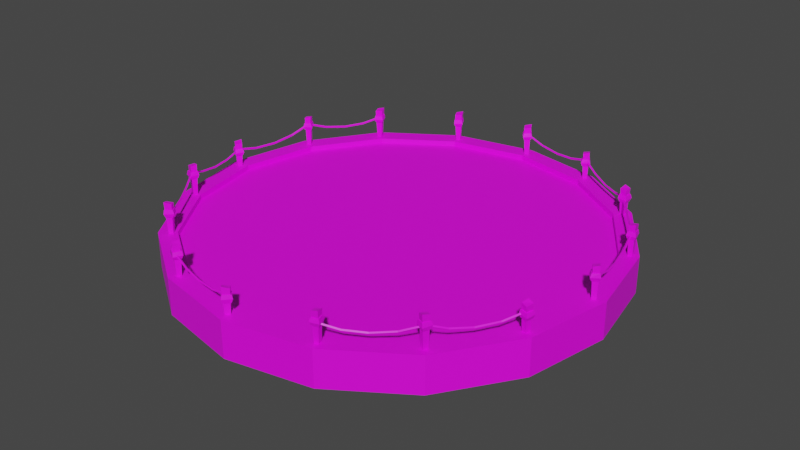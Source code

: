 # Source: platform.blend  (saved by Blender 3.6.13; exported with 4.5.12 LTS)
import bpy
from mathutils import Matrix  # noqa: F401  (used for matrix-valued properties, if any)

bpy.ops.wm.read_factory_settings(use_empty=True)
scene = bpy.context.scene
scene.name = 'Scene'

# ---- collections
col_collection = bpy.data.collections.new('Collection'); scene.collection.children.link(col_collection)

# ---- images (referenced by path relative to the original .blend; pixels are not part of the script)
import os
ASSET_DIR = os.environ.get("B2B_ASSET_DIR", "")  # directory of the original .blend (textures are referenced by path, not embedded)
HERE = os.path.dirname(os.path.abspath(__file__))  # packed textures are extracted next to this script under _unpacked/

def load_image(name, relpath, width, height, colorspace="sRGB"):
    """Load a texture the original file referenced (path relative to the .blend, or extracted next to this script)."""
    p = next((c for c in (os.path.join(HERE, relpath), os.path.join(ASSET_DIR, relpath)) if relpath and os.path.exists(c)), "")
    if p:
        img = bpy.data.images.load(p, check_existing=True)
        img.name = name
    else:  # same state as the original file: an image datablock whose file is absent (Cycles renders it pink)
        img = bpy.data.images.new(name, width, height)
        img.source = "FILE"
        img.filepath = "//" + (relpath or name)
    img.colorspace_settings.name = colorspace
    return img
img_t_platform_png = load_image('t_platform.png', 'textures/t_platform.png', 1024, 1024, 'sRGB')

# ---- materials (node trees are filled in below, after node groups)
mat_m_platform = bpy.data.materials.new('m_Platform')
mat_m_platform.use_transparent_shadow = False

# ---- material node trees
mat_m_platform.use_nodes = True; mat_m_platform.node_tree.nodes.clear()
_N = mat_m_platform.node_tree.nodes; _L = mat_m_platform.node_tree.links
n0 = _N.new('ShaderNodeBsdfPrincipled'); n0.name = 'Principled BSDF'; n0.location = (10, 300)
n0.distribution = 'GGX'
n0.subsurface_method = 'RANDOM_WALK_SKIN'
n0.inputs[3].default_value = 1.45
n0.inputs[27].default_value = (0.0, 0.0, 0.0, 1.0)
n0.inputs[28].default_value = 1.0
n1 = _N.new('ShaderNodeOutputMaterial'); n1.name = 'Material Output'; n1.location = (300, 300)
n2 = _N.new('ShaderNodeTexImage'); n2.name = 'Image Texture'; n2.location = (-280, 273)
n2.image = img_t_platform_png
n2.interpolation = 'Closest'
_L.new(n0.outputs[0], n1.inputs[0])
_L.new(n2.outputs[0], n0.inputs[0])
n1.is_active_output = True

# ---- world
world_world = bpy.data.worlds.new('World'); scene.world = world_world
world_world.use_nodes = True; world_world.node_tree.nodes.clear()
_N = world_world.node_tree.nodes; _L = world_world.node_tree.links
n0 = _N.new('ShaderNodeOutputWorld'); n0.name = 'World Output'; n0.location = (300, 300)
n1 = _N.new('ShaderNodeBackground'); n1.name = 'Background'; n1.location = (10, 300)
n1.inputs[0].default_value = (0.05088, 0.05088, 0.05088, 1.0)
_L.new(n1.outputs[0], n0.inputs[0])
n0.is_active_output = True
world_world.color = (0.05088, 0.05088, 0.05088)
world_world.use_sun_shadow = False
world_world.sun_shadow_jitter_overblur = 0.0

# ---- meshes
me_cylinder = bpy.data.meshes.new('Cylinder')
me_cylinder.from_pydata([(0.0, 30.0, -2.5), (0.0, 30.0, 2.5), (11.48, 27.72, -2.5), (11.48, 27.72, 2.5), (21.21, 21.21, -2.5), (21.21, 21.21, 2.5), (27.72, 11.48, -2.5), (27.72, 11.48, 2.5), (30.0, 0.0, -2.5), (30.0, 0.0, 2.5), (27.72, -11.48, -2.5), (27.72, -11.48, 2.5), (21.21, -21.21, -2.5), (21.21, -21.21, 2.5), (11.48, -27.72, -2.5), (11.48, -27.72, 2.5), (0.0, -30.0, -2.5), (0.0, -30.0, 2.5), (-11.48, -27.72, -2.5), (-11.48, -27.72, 2.5), (-21.21, -21.21, -2.5), (-21.21, -21.21, 2.5), (-27.72, -11.48, -2.5), (-27.72, -11.48, 2.5), (-30.0, 0.0, -2.5), (-30.0, 0.0, 2.5), (-27.72, 11.48, -2.5), (-27.72, 11.48, 2.5), (-21.21, 21.21, -2.5), (-21.21, 21.21, 2.5), (-11.48, 27.72, -2.5), (-11.48, 27.72, 2.5), (10.55, 25.47, 2.5), (5.319e-08, 27.57, 2.5), (19.49, 19.49, 2.5), (25.47, 10.55, 2.5), (27.57, 0.0, 2.5), (25.47, -10.55, 2.5), (19.49, -19.49, 2.5), (10.55, -25.47, 2.5), (5.319e-08, -27.57, 2.5), (-10.55, -25.47, 2.5), (-19.49, -19.49, 2.5), (-25.47, -10.55, 2.5), (-27.57, 0.0, 2.5), (-25.47, 10.55, 2.5), (-19.49, 19.49, 2.5), (-10.55, 25.47, 2.5), (10.55, 25.47, 1.772), (5.26e-08, 27.57, 1.772), (19.49, 19.49, 1.772), (25.47, 10.55, 1.772), (27.57, 0.0, 1.772), (25.47, -10.55, 1.772), (19.49, -19.49, 1.772), (10.55, -25.47, 1.772), (5.26e-08, -27.57, 1.772), (-10.55, -25.47, 1.772), (-19.49, -19.49, 1.772), (-25.47, -10.55, 1.772), (-27.57, 0.0, 1.772), (-25.47, 10.55, 1.772), (-19.49, 19.49, 1.772), (-10.55, 25.47, 1.772), (1.907e-06, 1.907e-06, 1.772)], [], [(0, 1, 3, 2), (2, 3, 5, 4), (4, 5, 7, 6), (6, 7, 9, 8), (8, 9, 11, 10), (10, 11, 13, 12), (12, 13, 15, 14), (14, 15, 17, 16), (16, 17, 19, 18), (18, 19, 21, 20), (20, 21, 23, 22), (22, 23, 25, 24), (24, 25, 27, 26), (26, 27, 29, 28), (11, 9, 36, 37), (28, 29, 31, 30), (30, 31, 1, 0), (36, 35, 51, 52), (21, 19, 41, 42), (31, 29, 46, 47), (7, 5, 34, 35), (17, 15, 39, 40), (27, 25, 44, 45), (3, 1, 33, 32), (13, 11, 37, 38), (23, 21, 42, 43), (1, 31, 47, 33), (9, 7, 35, 36), (19, 17, 40, 41), (29, 27, 45, 46), (5, 3, 32, 34), (15, 13, 38, 39), (25, 23, 43, 44), (58, 54, 64), (44, 43, 59, 60), (37, 36, 52, 53), (45, 44, 60, 61), (38, 37, 53, 54), (46, 45, 61, 62), (39, 38, 54, 55), (47, 46, 62, 63), (40, 39, 55, 56), (32, 33, 49, 48), (33, 47, 63, 49), (41, 40, 56, 57), (34, 32, 48, 50), (42, 41, 57, 58), (35, 34, 50, 51), (43, 42, 58, 59), (50, 48, 49), (49, 63, 62), (62, 61, 60), (60, 59, 58), (58, 57, 56), (56, 55, 54), (54, 53, 52), (52, 51, 50), (50, 49, 62), (62, 60, 58), (58, 56, 54), (54, 52, 50), (50, 62, 64), (64, 54, 50), (64, 62, 58)])
_uv = me_cylinder.uv_layers.new(name='UVMap')
_uv.uv.foreach_set('vector', [0.7812, 0.01172, 0.8262, 0.01172, 0.8262, 0.1035, 0.7812, 0.1035, 0.7812, 0.1035, 0.8262, 0.1035, 0.8262, 0.207, 0.7812, 0.207, 0.7812, 0.207, 0.8262, 0.207, 0.8262, 0.3086, 0.7812, 0.3086, 0.7812, 0.3086, 0.8262, 0.3086, 0.8262, 0.4121, 0.7812, 0.4121, 0.7812, 0.01172, 0.8262, 0.01172, 0.8262, 0.1035, 0.7812, 0.1035, 0.7812, 0.1035, 0.8262, 0.1035, 0.8262, 0.207, 0.7812, 0.207, 0.7812, 0.207, 0.8262, 0.207, 0.8262, 0.3086, 0.7812, 0.3086, 0.7812, 0.3086, 0.8262, 0.3086, 0.8262, 0.4121, 0.7812, 0.4121, 0.7812, 0.01172, 0.8262, 0.01172, 0.8262, 0.1035, 0.7812, 0.1035, 0.7812, 0.1035, 0.8262, 0.1035, 0.8262, 0.207, 0.7812, 0.207, 0.7812, 0.207, 0.8262, 0.207, 0.8262, 0.3086, 0.7812, 0.3086, 0.7812, 0.3086, 0.8262, 0.3086, 0.8262, 0.4121, 0.7812, 0.4121, 0.7812, 0.01172, 0.8262, 0.01172, 0.8262, 0.1035, 0.7812, 0.1035, 0.7812, 0.1035, 0.8262, 0.1035, 0.8262, 0.207, 0.7812, 0.207, 0.8262, 0.1035, 0.8262, 0.01172, 0.8555, 0.01172, 0.8555, 0.1035, 0.7812, 0.207, 0.8262, 0.207, 0.8262, 0.3086, 0.7812, 0.3086, 0.7812, 0.3086, 0.8262, 0.3086, 0.8262, 0.4121, 0.7812, 0.4121, 0.8574, 0.4004, 0.8574, 0.3008, 0.8652, 0.3008, 0.8652, 0.4004, 0.8262, 0.207, 0.8262, 0.1035, 0.8555, 0.1035, 0.8555, 0.207, 0.8262, 0.3086, 0.8262, 0.207, 0.8555, 0.207, 0.8555, 0.3086, 0.8262, 0.3086, 0.8262, 0.207, 0.8555, 0.207, 0.8555, 0.3086, 0.8262, 0.4121, 0.8262, 0.3086, 0.8555, 0.3086, 0.8555, 0.4121, 0.8262, 0.1035, 0.8262, 0.01172, 0.8555, 0.01172, 0.8555, 0.1035, 0.8262, 0.1035, 0.8262, 0.01172, 0.8555, 0.01172, 0.8555, 0.1035, 0.8262, 0.207, 0.8262, 0.1035, 0.8555, 0.1035, 0.8555, 0.207, 0.8262, 0.3086, 0.8262, 0.207, 0.8555, 0.207, 0.8555, 0.3086, 0.8262, 0.4121, 0.8262, 0.3086, 0.8555, 0.3086, 0.8555, 0.4121, 0.8262, 0.4121, 0.8262, 0.3086, 0.8555, 0.3086, 0.8555, 0.4121, 0.8262, 0.1035, 0.8262, 0.01172, 0.8555, 0.01172, 0.8555, 0.1035, 0.8262, 0.207, 0.8262, 0.1035, 0.8555, 0.1035, 0.8555, 0.207, 0.8262, 0.207, 0.8262, 0.1035, 0.8555, 0.1035, 0.8555, 0.207, 0.8262, 0.3086, 0.8262, 0.207, 0.8555, 0.207, 0.8555, 0.3086, 0.8262, 0.4121, 0.8262, 0.3086, 0.8555, 0.3086, 0.8555, 0.4121, 0.7031, 0.5078, 0.9922, 0.7031, 0.75, 0.7461, 0.8574, 0.4004, 0.8574, 0.3008, 0.8652, 0.3008, 0.8652, 0.4004, 0.8574, 0.1133, 0.8574, 0.02344, 0.8652, 0.02344, 0.8652, 0.1133, 0.8574, 0.1133, 0.8574, 0.02344, 0.8652, 0.02344, 0.8652, 0.1133, 0.8574, 0.207, 0.8574, 0.1133, 0.8652, 0.1133, 0.8652, 0.207, 0.8574, 0.207, 0.8574, 0.1133, 0.8652, 0.1133, 0.8652, 0.207, 0.8574, 0.3008, 0.8574, 0.207, 0.8652, 0.207, 0.8652, 0.3008, 0.8574, 0.3008, 0.8574, 0.207, 0.8652, 0.207, 0.8652, 0.3008, 0.8574, 0.4004, 0.8574, 0.3008, 0.8652, 0.3008, 0.8652, 0.4004, 0.8574, 0.1133, 0.8574, 0.02344, 0.8652, 0.02344, 0.8652, 0.1133, 0.8574, 0.4004, 0.8574, 0.3008, 0.8652, 0.3008, 0.8652, 0.4004, 0.8574, 0.1133, 0.8574, 0.02344, 0.8652, 0.02344, 0.8652, 0.1133, 0.8574, 0.207, 0.8574, 0.1133, 0.8652, 0.1133, 0.8652, 0.207, 0.8574, 0.207, 0.8574, 0.1133, 0.8652, 0.1133, 0.8652, 0.207, 0.8574, 0.3008, 0.8574, 0.207, 0.8652, 0.207, 0.8652, 0.3008, 0.8574, 0.3008, 0.8574, 0.207, 0.8652, 0.207, 0.8652, 0.3008, 0.7969, 0.9844, 0.7031, 0.9844, 0.6172, 0.9531, 0.6172, 0.9531, 0.5469, 0.8828, 0.5156, 0.7969, 0.5156, 0.7969, 0.5156, 0.7031, 0.5469, 0.6094, 0.5469, 0.6094, 0.6172, 0.5469, 0.7031, 0.5078, 0.7031, 0.5078, 0.7969, 0.5078, 0.8828, 0.5469, 0.8828, 0.5469, 0.9531, 0.6094, 0.9922, 0.7031, 0.9922, 0.7031, 0.9922, 0.7969, 0.9531, 0.8828, 0.9531, 0.8828, 0.8828, 0.9531, 0.7969, 0.9844, 0.7969, 0.9844, 0.6172, 0.9531, 0.5156, 0.7969, 0.5156, 0.7969, 0.5469, 0.6094, 0.7031, 0.5078, 0.7031, 0.5078, 0.8828, 0.5469, 0.9922, 0.7031, 0.9922, 0.7031, 0.9531, 0.8828, 0.7969, 0.9844, 0.7969, 0.9844, 0.5156, 0.7969, 0.75, 0.7461, 0.75, 0.7461, 0.9922, 0.7031, 0.7969, 0.9844, 0.75, 0.7461, 0.5156, 0.7969, 0.7031, 0.5078])
me_cylinder.materials.append(mat_m_platform)
me_cylinder.update()
me_cube = bpy.data.meshes.new('Cube')
me_cube.from_pydata([(-0.4028, 0.07736, -2.184), (-0.617, 0.1185, 2.184), (0.09206, 0.3997, -2.184), (0.2178, 0.6187, 2.411), (-0.09207, -0.3997, -2.184), (-0.1932, -0.6265, 2.062), (0.4028, -0.07736, -2.184), (0.617, -0.1185, 2.184), (-0.1274, -0.6832, 0.3693), (-0.119, -0.8973, 0.7655), (-0.6511, 0.09403, 0.3693), (-0.878, 0.07227, 0.8956), (0.6498, -0.1595, 0.3693), (0.8798, -0.1952, 0.8458), (0.1262, 0.6177, 0.3693), (0.1967, 0.8188, 0.8458), (-0.1756, -0.7517, 1.312), (-0.7176, 0.06728, 1.407), (0.7138, -0.1571, 1.362), (0.1906, 0.6792, 1.407)], [], [(0, 1, 3, 2), (2, 3, 7, 6), (6, 7, 5, 4), (4, 5, 1, 0), (2, 6, 4, 0), (7, 3, 1, 5), (8, 9, 11, 10), (10, 11, 15, 14), (14, 15, 13, 12), (12, 13, 9, 8), (10, 14, 12, 8), (13, 15, 19, 18), (19, 17, 16, 18), (11, 9, 16, 17), (9, 13, 18, 16), (15, 11, 17, 19)])
_uv = me_cube.uv_layers.new(name='UVMap')
_uv.uv.foreach_set('vector', [0.07617, 0.04492, 0.07617, 0.1641, 0.05273, 0.1641, 0.05273, 0.04492, 0.1504, 0.04492, 0.1504, 0.1641, 0.125, 0.1641, 0.125, 0.04492, 0.125, 0.04492, 0.125, 0.1641, 0.1016, 0.1641, 0.1016, 0.04492, 0.1016, 0.04492, 0.1016, 0.1641, 0.07617, 0.1641, 0.07617, 0.04492, 0.1055, 0.168, 0.1211, 0.168, 0.1211, 0.1836, 0.1055, 0.1836, 0.07617, 0.1934, 0.05273, 0.1934, 0.05273, 0.168, 0.07617, 0.168, 0.1602, 0.1074, 0.1719, 0.1074, 0.1719, 0.1328, 0.1582, 0.1309, 0.1582, 0.1309, 0.1719, 0.1328, 0.1641, 0.1602, 0.1543, 0.1543, 0.1543, 0.04883, 0.1699, 0.04297, 0.1738, 0.07812, 0.1582, 0.08008, 0.1582, 0.08008, 0.1738, 0.07812, 0.1719, 0.1074, 0.1602, 0.1074, 0.07812, 0.168, 0.1035, 0.168, 0.1035, 0.1934, 0.07812, 0.1934, 0.1738, 0.07812, 0.1699, 0.04297, 0.1875, 0.04492, 0.1895, 0.07812, 0.1504, 0.168, 0.1504, 0.1953, 0.123, 0.1953, 0.123, 0.168, 0.1719, 0.1328, 0.1719, 0.1074, 0.1875, 0.1094, 0.1836, 0.1348, 0.1719, 0.1074, 0.1738, 0.07812, 0.1895, 0.07812, 0.1875, 0.1094, 0.1641, 0.1602, 0.1719, 0.1328, 0.1836, 0.1348, 0.1777, 0.1621])
me_cube.materials.append(mat_m_platform)
me_cube.update()
me_cube_001 = bpy.data.meshes.new('Cube.001')
me_cube_001.from_pydata([(-0.258, -0.3476, -1.05), (-0.2805, -0.4562, -0.8966), (-0.2211, -0.1984, -0.9395), (-0.2436, -0.307, -0.7858), (2.367, -0.8723, -0.8747), (2.313, -0.9757, -0.7257), (2.382, -0.7195, -0.7634), (2.327, -0.823, -0.6144), (-2.974, 0.3157, -0.6301), (-3.053, 0.1871, -0.7448), (-3.044, 0.05794, -0.6064), (-2.965, 0.1865, -0.4917), (4.556, -1.351, -0.01602), (4.599, -1.248, -0.1688), (4.577, -1.4, -0.2786), (4.533, -1.504, -0.1258), (-5.277, 0.6568, 0.06393), (-5.358, 0.5284, -0.04961), (-5.346, 0.3991, 0.0884), (-5.265, 0.5274, 0.2019)], [], [(1, 3, 11, 10), (2, 3, 7, 6), (7, 5, 15, 12), (4, 5, 1, 0), (2, 6, 4, 0), (7, 3, 1, 5), (11, 8, 16, 19), (2, 0, 9, 8), (3, 2, 8, 11), (0, 1, 10, 9), (13, 12, 15, 14), (6, 7, 12, 13), (5, 4, 14, 15), (4, 6, 13, 14), (17, 18, 19, 16), (9, 10, 18, 17), (10, 11, 19, 18), (8, 9, 17, 16)])
_uv = me_cube_001.uv_layers.new(name='UVMap')
_uv.uv.foreach_set('vector', [0.2207, 0.2109, 0.2266, 0.2109, 0.2266, 0.3027, 0.2207, 0.3027, 0.2324, 0.2109, 0.2266, 0.2109, 0.2266, 0.127, 0.2324, 0.127, 0.2266, 0.127, 0.2207, 0.127, 0.2207, 0.05469, 0.2266, 0.05469, 0.2148, 0.127, 0.2207, 0.127, 0.2207, 0.2109, 0.2148, 0.2109, 0.209, 0.2109, 0.209, 0.127, 0.2148, 0.127, 0.2148, 0.2109, 0.2266, 0.127, 0.2266, 0.2109, 0.2207, 0.2109, 0.2207, 0.127, 0.2266, 0.3027, 0.2324, 0.3027, 0.2324, 0.3789, 0.2266, 0.3789, 0.209, 0.2109, 0.2148, 0.2109, 0.2148, 0.3027, 0.209, 0.3027, 0.2266, 0.2109, 0.2324, 0.2109, 0.2324, 0.3027, 0.2266, 0.3027, 0.2148, 0.2109, 0.2207, 0.2109, 0.2207, 0.3027, 0.2148, 0.3027, 0.2148, 0.04688, 0.2148, 0.05273, 0.209, 0.05273, 0.209, 0.04688, 0.2324, 0.127, 0.2266, 0.127, 0.2266, 0.05469, 0.2324, 0.05469, 0.2207, 0.127, 0.2148, 0.127, 0.2148, 0.05469, 0.2207, 0.05469, 0.2148, 0.127, 0.209, 0.127, 0.209, 0.05469, 0.2148, 0.05469, 0.2168, 0.05273, 0.2168, 0.04688, 0.2227, 0.04688, 0.2227, 0.05273, 0.2148, 0.3027, 0.2207, 0.3027, 0.2207, 0.3789, 0.2148, 0.3789, 0.2207, 0.3027, 0.2266, 0.3027, 0.2266, 0.3789, 0.2207, 0.3789, 0.209, 0.3027, 0.2148, 0.3027, 0.2148, 0.3789, 0.209, 0.3789])
me_cube_001.materials.append(mat_m_platform)
me_cube_001.update()

# ---- objects
ob_cylinder = bpy.data.objects.new('Cylinder', me_cylinder)
ob_cube = bpy.data.objects.new('Cube', me_cube)
ob_cube_001 = bpy.data.objects.new('Cube.001', me_cube)
ob_cube_002 = bpy.data.objects.new('Cube.002', me_cube)
ob_cube_003 = bpy.data.objects.new('Cube.003', me_cube)
ob_cube_004 = bpy.data.objects.new('Cube.004', me_cube)
ob_cube_005 = bpy.data.objects.new('Cube.005', me_cube)
ob_cube_006 = bpy.data.objects.new('Cube.006', me_cube)
ob_cube_007 = bpy.data.objects.new('Cube.007', me_cube)
ob_cube_008 = bpy.data.objects.new('Cube.008', me_cube)
ob_cube_009 = bpy.data.objects.new('Cube.009', me_cube)
ob_cube_010 = bpy.data.objects.new('Cube.010', me_cube)
ob_cube_011 = bpy.data.objects.new('Cube.011', me_cube)
ob_cube_012 = bpy.data.objects.new('Cube.012', me_cube)
ob_cube_013 = bpy.data.objects.new('Cube.013', me_cube)
ob_cube_014 = bpy.data.objects.new('Cube.014', me_cube)
ob_cube_015 = bpy.data.objects.new('Cube.015', me_cube)
ob_cube_016 = bpy.data.objects.new('Cube.016', me_cube_001)
ob_cube_017 = bpy.data.objects.new('Cube.017', me_cube_001)
ob_cube_018 = bpy.data.objects.new('Cube.018', me_cube_001)
ob_cube_019 = bpy.data.objects.new('Cube.019', me_cube_001)
ob_cube_021 = bpy.data.objects.new('Cube.021', me_cube_001)
ob_cube_022 = bpy.data.objects.new('Cube.022', me_cube_001)
ob_cube_024 = bpy.data.objects.new('Cube.024', me_cube_001)
ob_cube_026 = bpy.data.objects.new('Cube.026', me_cube_001)
ob_cube_027 = bpy.data.objects.new('Cube.027', me_cube_001)
ob_cube_028 = bpy.data.objects.new('Cube.028', me_cube_001)
ob_cube_029 = bpy.data.objects.new('Cube.029', me_cube_001)

# ---- transforms, parenting, visibility, modifiers, constraints
ob_cylinder.location = (0.0, 0.0, 0.0)
ob_cube.location = (0.0, 28.59, 4.452)
ob_cube_001.location = (10.82, 26.74, 4.024)
ob_cube_001.rotation_euler = (0.0, -0.0, -1.632)
ob_cube_002.location = (-10.75, 26.64, 4.317)
ob_cube_002.rotation_euler = (0.0, -0.0, -0.108)
ob_cube_003.location = (20.4, 20.36, 3.904)
ob_cube_003.rotation_euler = (0.0, -0.0, 0.9104)
ob_cube_004.location = (-20.43, 20.11, 4.465)
ob_cube_004.rotation_euler = (0.0, -0.0, -0.1891)
ob_cube_005.location = (-26.41, 11.19, 4.491)
ob_cube_005.rotation_euler = (0.0, -0.0, -1.599)
ob_cube_006.location = (-28.71, -0.5114, 3.723)
ob_cube_006.rotation_euler = (0.0, -0.0, 0.411)
ob_cube_007.location = (-26.21, -10.86, 4.513)
ob_cube_007.rotation_euler = (0.0, -0.0, -0.9297)
ob_cube_008.location = (-19.93, -20.09, 4.411)
ob_cube_008.rotation_euler = (0.0, -0.0, -3.089)
ob_cube_009.location = (-10.91, -26.54, 4.512)
ob_cube_009.rotation_euler = (0.0, -0.0, 0.4636)
ob_cube_010.location = (-0.3942, -28.55, 3.66)
ob_cube_010.rotation_euler = (0.0, -0.0, -2.917)
ob_cube_011.location = (11.11, -26.49, 4.335)
ob_cube_011.rotation_euler = (0.0, -0.0, -1.855)
ob_cube_012.location = (20.33, -20.26, 4.543)
ob_cube_012.rotation_euler = (0.0, -0.0, -2.544)
ob_cube_013.location = (26.54, -10.82, 3.815)
ob_cube_013.rotation_euler = (0.0, -0.0, 0.7677)
ob_cube_014.location = (28.47, -0.2834, 4.51)
ob_cube_014.rotation_euler = (0.0, -0.0, -1.566)
ob_cube_015.location = (26.67, 11.19, 4.396)
ob_cube_015.rotation_euler = (0.0, -0.0, -1.969)
ob_cube_016.location = (5.806, 28.11, 5.174)
ob_cube_017.location = (16.23, 23.82, 4.912)
ob_cube_017.rotation_euler = (0.0, -0.0, -0.389)
ob_cube_017.scale = (1.068, 1.068, 1.068)
ob_cube_018.location = (24.1, 15.82, 5.174)
ob_cube_018.rotation_euler = (-0.02644, -0.09901, -0.7585)
ob_cube_018.scale = (1.024, 1.024, 1.024)
ob_cube_019.location = (28.24, 5.193, 5.409)
ob_cube_019.rotation_euler = (-0.007377, -0.03756, -1.185)
ob_cube_019.scale = (1.108, 1.108, 1.108)
ob_cube_021.location = (23.7, -16.17, 5.174)
ob_cube_021.rotation_euler = (-0.01498, -0.07465, -1.935)
ob_cube_021.scale = (1.085, 1.085, 1.085)
ob_cube_022.location = (15.77, -24.12, 5.174)
ob_cube_022.rotation_euler = (0.0, -0.0, -2.351)
ob_cube_022.scale = (1.085, 1.085, 1.085)
ob_cube_024.location = (-5.984, -28.06, 5.174)
ob_cube_024.rotation_euler = (-0.01758, -0.08814, -3.11)
ob_cube_024.scale = (1.016, 1.016, 1.016)
ob_cube_026.location = (-23.77, -15.55, 5.373)
ob_cube_026.rotation_euler = (-0.002097, -0.03993, -3.903)
ob_cube_026.scale = (1.029, 1.029, 1.029)
ob_cube_027.location = (-28.11, -5.618, 5.174)
ob_cube_027.rotation_euler = (0.008382, 0.0544, -4.315)
ob_cube_027.scale = (1.003, 1.003, 1.003)
ob_cube_028.location = (-28.01, 5.651, 5.174)
ob_cube_028.rotation_euler = (-0.004666, -0.08195, -4.712)
ob_cube_028.scale = (1.104, 1.104, 1.104)
ob_cube_029.location = (-23.69, 16.1, 5.477)
ob_cube_029.rotation_euler = (0.0, -0.0, -5.091)
ob_cube_029.scale = (1.024, 1.024, 1.024)

# ---- collection membership
col_collection.objects.link(ob_cylinder)
col_collection.objects.link(ob_cube)
col_collection.objects.link(ob_cube_001)
col_collection.objects.link(ob_cube_002)
col_collection.objects.link(ob_cube_003)
col_collection.objects.link(ob_cube_004)
col_collection.objects.link(ob_cube_005)
col_collection.objects.link(ob_cube_006)
col_collection.objects.link(ob_cube_007)
col_collection.objects.link(ob_cube_008)
col_collection.objects.link(ob_cube_009)
col_collection.objects.link(ob_cube_010)
col_collection.objects.link(ob_cube_011)
col_collection.objects.link(ob_cube_012)
col_collection.objects.link(ob_cube_013)
col_collection.objects.link(ob_cube_014)
col_collection.objects.link(ob_cube_015)
col_collection.objects.link(ob_cube_016)
col_collection.objects.link(ob_cube_017)
col_collection.objects.link(ob_cube_018)
col_collection.objects.link(ob_cube_019)
col_collection.objects.link(ob_cube_021)
col_collection.objects.link(ob_cube_022)
col_collection.objects.link(ob_cube_024)
col_collection.objects.link(ob_cube_026)
col_collection.objects.link(ob_cube_027)
col_collection.objects.link(ob_cube_028)
col_collection.objects.link(ob_cube_029)

# ---- scene / render settings (as saved in the file)
scene.frame_start = 1; scene.frame_end = 250; scene.frame_set(1)
scene.render.engine = 'BLENDER_EEVEE_NEXT'
scene.cycles.sampling_pattern = 'TABULATED_SOBOL'
scene.view_settings.view_transform = 'Filmic'
bpy.context.view_layer.update()

# ---- added for rendering (the .blend has no active camera and no usable light): camera, sun
cam_auto = bpy.data.cameras.new('AutoCamera')
cam_auto.lens = 50.0
cam_auto.sensor_width = 36.0
cam_auto.clip_end = 1401.76
ob_auto_camera = bpy.data.objects.new('AutoCamera', cam_auto)
scene.collection.objects.link(ob_auto_camera)
ob_auto_camera.location = (80.0398, -95.8475, 66.1248)
ob_auto_camera.rotation_euler = (1.09748, -7.21219e-08, 0.694738)
scene.camera = ob_auto_camera
light_auto_sun = bpy.data.lights.new('AutoSun', 'SUN')
light_auto_sun.energy = 3.0
light_auto_sun.angle = 0.0523599
ob_auto_sun = bpy.data.objects.new('AutoSun', light_auto_sun)
scene.collection.objects.link(ob_auto_sun)
ob_auto_sun.rotation_euler = (0.872665, 0.174533, 0.523599)
bpy.context.view_layer.update()
